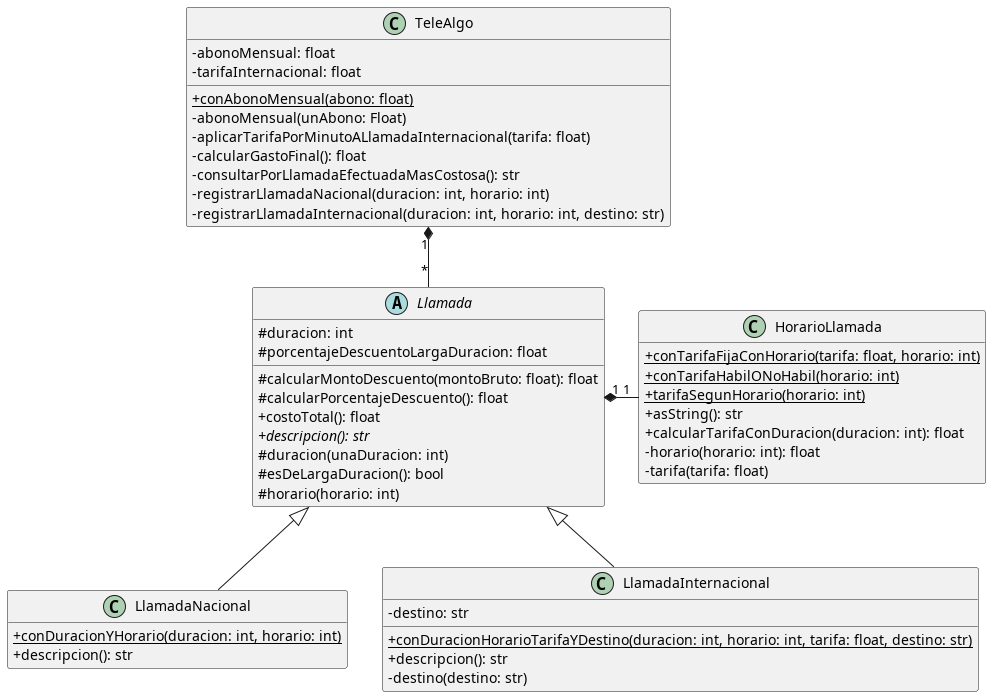

The diagram above was rendered by PlantUML. Its source (embedded in the PNG):
@startuml

skinparam classAttributeIconSize 0
hide empty members

class TeleAlgo {
  - abonoMensual: float
  - tarifaInternacional: float

  {static} + conAbonoMensual(abono: float)
  - abonoMensual(unAbono: Float)
  - aplicarTarifaPorMinutoALlamadaInternacional(tarifa: float)
  - calcularGastoFinal(): float
  - consultarPorLlamadaEfectuadaMasCostosa(): str
  - registrarLlamadaNacional(duracion: int, horario: int)
  - registrarLlamadaInternacional(duracion: int, horario: int, destino: str)
}

TeleAlgo "1" *-- "*" Llamada

abstract Llamada {
  # duracion: int
	# porcentajeDescuentoLargaDuracion: float

  # calcularMontoDescuento(montoBruto: float): float
  # calcularPorcentajeDescuento(): float
  + costoTotal(): float
  {abstract} + descripcion(): str
  # duracion(unaDuracion: int)
  # esDeLargaDuracion(): bool
  # horario(horario: int)
}

Llamada <|-- LlamadaNacional
Llamada <|-- LlamadaInternacional

class LlamadaNacional {
  {static} + conDuracionYHorario(duracion: int, horario: int)
  + descripcion(): str
}

class LlamadaInternacional {
  - destino: str

  {static} + conDuracionHorarioTarifaYDestino(duracion: int, horario: int, tarifa: float, destino: str)
  + descripcion(): str
  - destino(destino: str)
}

Llamada "1" *-ri- "1" HorarioLlamada

class HorarioLlamada {
  {static} + conTarifaFijaConHorario(tarifa: float, horario: int)
  {static} + conTarifaHabilONoHabil(horario: int)
  {static} + tarifaSegunHorario(horario: int)
	+ asString(): str
	+ calcularTarifaConDuracion(duracion: int): float
  - horario(horario: int): float
  - tarifa(tarifa: float)
}

@enduml